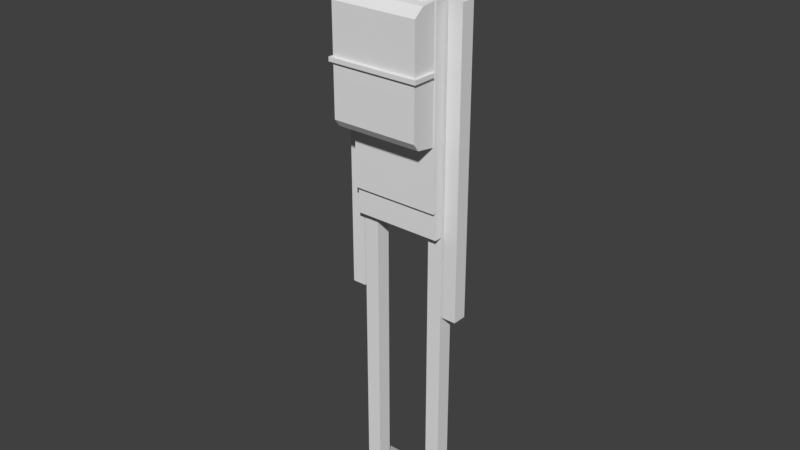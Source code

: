 # Source: character_block.blend  (saved by Blender 2.78.0; exported with 4.5.12 LTS)
import bpy
from mathutils import Matrix  # noqa: F401  (used for matrix-valued properties, if any)

bpy.ops.wm.read_factory_settings(use_empty=True)
scene = bpy.context.scene
scene.name = 'Scene'

# ---- collections
col_collection_1 = bpy.data.collections.new('Collection 1'); scene.collection.children.link(col_collection_1)

# ---- world
world_world = bpy.data.worlds.new('World'); scene.world = world_world
world_world.color = (0.05088, 0.05088, 0.05088)
world_world.use_sun_shadow = False
world_world.sun_shadow_jitter_overblur = 0.0
world_world.cycles.sampling_method = 'MANUAL'

# ---- meshes
me_cube_001 = bpy.data.meshes.new('Cube.001')
me_cube_001.from_pydata([(-0.1393, 0.06981, 1.946), (-0.1393, 0.06981, 1.934), (-0.1673, -0.04757, 1.132), (0.0, -0.07467, 1.233), (-0.03388, 0.02204, 1.986), (-0.03388, 0.02204, 1.919), (-0.03388, -0.02204, 1.986), (-0.03388, -0.02204, 1.919), (0.0, -0.07467, 1.939), (-0.1673, -0.07467, 1.939), (-0.1673, -0.07467, 1.233), (0.0, 0.06112, 1.233), (-0.09661, 0.0787, 2.255), (-0.09661, 0.0787, 1.976), (-0.09661, -0.0787, 2.255), (-0.09661, -0.0787, 1.976), (-0.1673, -0.06112, 1.132), (-0.1673, -0.06112, 1.939), (-0.1393, -0.1142, 1.927), (-0.1673, 0.06112, 1.939), (0.0, -0.06112, 1.233), (-0.1673, 0.06112, 1.233), (-0.1673, -0.06112, 1.233), (0.0, -0.01529, 1.976), (-0.168, -0.02841, 0.0036), (-0.168, -0.02841, 1.135), (-0.168, 0.02841, 0.0036), (-0.168, 0.02841, 1.135), (-0.1112, -0.02841, 0.0036), (-0.1112, -0.02841, 1.135), (-0.1112, 0.02841, 0.0036), (-0.1112, 0.02841, 1.135), (-0.1651, -0.1725, 1.904), (0.0, -0.01529, 2.255), (-0.1651, -0.08056, 1.904), (-0.09661, -0.01529, 2.185), (-0.1651, -0.1725, 1.509), (-0.1651, -0.08056, 1.509), (-0.09661, -0.01529, 1.976), (-0.09661, -0.01529, 2.255), (0.0, -0.0787, 2.185), (0.0, 0.0787, 2.185), (-0.09661, 0.0787, 2.185), (-0.09661, -0.0787, 2.185), (-0.1651, -0.08056, 1.94), (-0.1651, -0.08056, 1.47), (-0.1651, -0.1351, 1.934), (-0.1651, -0.153, 1.482), (-0.1753, 0.02696, 1.935), (-0.1753, 0.02696, 0.8227), (-0.1753, -0.02696, 1.935), (-0.1753, -0.02696, 0.8227), (-0.2293, 0.02696, 1.935), (-0.2293, 0.02696, 0.8227), (-0.2293, -0.02696, 1.935), (-0.2293, -0.02696, 0.8227), (-0.1212, -0.1142, 1.927), (0.0, 0.06112, 1.939), (0.0, -0.06112, 1.132), (0.0, -0.06112, 1.939), (0.0, -0.0787, 1.976), (0.0, 0.0787, 2.255), (0.0, -0.0787, 2.255), (0.0, 0.0787, 1.976), (0.0, -0.02204, 1.986), (0.0, -0.02204, 1.919), (0.0, 0.02204, 1.919), (0.0, 0.02204, 1.986), (-0.168, -0.02841, 0.5692), (-0.168, 0.02841, 0.5692), (-0.1112, 0.02841, 0.5692), (-0.1112, -0.02841, 0.5692), (-0.1753, 0.02696, 1.427), (-0.1753, -0.02696, 1.427), (-0.2293, -0.02696, 1.427), (-0.2293, 0.02696, 1.427), (0.0, -0.08056, 1.904), (0.0, -0.1725, 1.904), (0.0, -0.08056, 1.509), (0.0, -0.1725, 1.509), (0.0, -0.08056, 1.47), (0.0, -0.1351, 1.934), (0.0, -0.153, 1.482), (0.0, -0.08056, 1.94), (-0.1393, -0.1142, 1.934), (-0.1673, 0.0457, 1.233), (-0.1673, 0.0457, 1.132), (0.0, 0.0457, 1.132), (0.0, 0.0457, 1.233), (-0.1212, -0.1142, 1.934), (-0.1212, 0.06981, 1.934), (-0.1212, 0.06981, 1.946), (-0.1393, -0.0855, 1.934), (-0.1393, -0.0855, 1.946), (-0.1212, -0.0855, 1.934), (-0.1212, -0.0855, 1.946), (-0.1393, 0.06197, 1.946), (-0.1212, 0.06197, 1.934), (-0.1393, 0.06197, 1.934), (-0.1212, 0.06197, 1.946), (-0.1212, 0.06981, 1.852), (-0.1393, 0.06981, 1.852), (-0.1212, 0.06197, 1.852), (-0.1393, 0.06197, 1.852), (0.0, -0.07467, 1.755), (-0.1673, -0.06112, 1.755), (0.0, -0.06112, 1.755), (-0.1673, -0.07467, 1.755), (-0.1673, 0.06112, 1.755), (0.0, 0.06112, 1.755), (0.0, -0.07467, 1.734), (0.0, -0.06112, 1.734), (-0.1673, 0.06112, 1.734), (0.0, 0.06112, 1.734), (-0.1673, -0.06112, 1.734), (-0.1673, -0.07467, 1.734), (0.0, -0.07467, 1.711), (0.0, -0.06112, 1.711), (-0.1673, 0.06112, 1.711), (0.0, 0.06112, 1.711), (-0.1673, -0.06112, 1.711), (-0.1673, -0.07467, 1.711), (0.0, -0.07467, 1.687), (0.0, -0.06112, 1.687), (-0.1673, 0.06112, 1.687), (0.0, 0.06112, 1.687), (-0.1673, -0.06112, 1.687), (-0.1673, -0.07467, 1.687), (0.0, -0.07467, 1.669), (0.0, -0.06112, 1.669), (-0.1673, 0.06112, 1.669), (0.0, 0.06112, 1.669), (-0.1673, -0.06112, 1.669), (-0.1673, -0.07467, 1.669), (0.0, -0.07467, 1.651), (0.0, -0.06112, 1.651), (-0.1673, 0.06112, 1.651), (0.0, 0.06112, 1.651), (-0.1673, -0.06112, 1.651), (-0.1673, -0.07467, 1.651), (-0.1753, 0.02696, 0.9209), (-0.1753, -0.02696, 0.9209), (-0.2293, -0.02696, 0.9209), (-0.2293, 0.02696, 0.9209), (-0.168, 0.02841, 0.05631), (-0.1112, 0.02841, 0.05631), (-0.1112, -0.02841, 0.05631), (-0.168, -0.02841, 0.05631), (-0.168, 0.09862, 0.02684), (-0.168, 0.09862, 0.0036), (-0.1112, 0.09862, 0.0036), (-0.1112, 0.09862, 0.02684), (-0.1753, -0.02696, 1.436), (-0.2293, -0.02696, 1.436), (-0.2293, 0.02696, 1.436), (-0.1753, 0.02696, 1.436), (-0.1753, -0.02696, 0.9297), (-0.2293, -0.02696, 0.9297), (-0.2293, 0.02696, 0.9297), (-0.1753, 0.02696, 0.9297), (-0.168, -0.02841, 0.5754), (-0.168, 0.02841, 0.5754), (-0.1112, 0.02841, 0.5754), (-0.1112, -0.02841, 0.5754), (-0.168, -0.02841, 0.06443), (-0.168, 0.02841, 0.06443), (-0.1112, 0.02841, 0.06443), (-0.1112, -0.02841, 0.06443), (-0.1651, -0.1725, 1.722), (-0.1651, -0.08056, 1.722), (0.0, -0.1725, 1.722), (0.0, -0.08056, 1.722), (-0.1651, -0.08056, 1.706), (0.0, -0.1725, 1.706), (0.0, -0.08056, 1.706), (-0.1651, -0.1725, 1.706), (-0.1754, -0.1828, 1.706), (-0.1754, -0.1828, 1.722), (0.0, -0.1828, 1.722), (-0.1754, -0.09083, 1.722), (-0.1754, -0.09083, 1.706), (0.0, -0.1828, 1.706), (-0.09661, 0.0787, 2.02), (-0.09661, -0.01529, 2.02), (-0.09661, -0.0787, 2.02), (0.0, 0.0787, 2.02), (0.0, -0.0787, 2.02)], [(43, 14), (182, 13), (61, 33), (184, 43), (62, 40), (33, 62), (42, 182), (35, 183), (40, 186)], [(85, 86, 16, 22), (65, 64, 6, 7), (67, 4, 6, 64), (7, 6, 4, 5), (106, 59, 8, 104), (35, 39, 12, 42), (62, 61, 12, 14), (105, 17, 19, 108), (59, 17, 9, 8), (138, 22, 10, 139), (57, 19, 17, 59), (160, 25, 27, 161), (161, 27, 31, 162), (162, 31, 29, 163), (163, 29, 25, 160), (26, 30, 28, 24), (31, 27, 25, 29), (168, 32, 34, 169), (82, 79, 36, 47), (47, 36, 37, 45), (170, 77, 32, 168), (35, 42, 13, 38), (13, 63, 23, 38), (77, 81, 46, 32), (32, 46, 44, 34), (83, 44, 46, 81), (140, 141, 51, 49), (141, 142, 55, 51), (142, 143, 53, 55), (143, 140, 49, 53), (50, 48, 52, 54), (55, 53, 49, 51), (87, 58, 16, 86), (104, 8, 9, 107), (108, 19, 57, 109), (42, 12, 61, 41), (22, 20, 3, 10), (38, 23, 60, 15), (5, 66, 65, 7), (5, 4, 67, 66), (167, 71, 68, 164), (166, 70, 71, 167), (165, 69, 70, 166), (164, 68, 69, 165), (154, 155, 72, 75), (153, 154, 75, 74), (152, 153, 74, 73), (155, 152, 73, 72), (94, 95, 89, 56), (34, 44, 83, 76), (45, 80, 82, 47), (39, 183, 184, 14), (45, 37, 78, 80), (169, 34, 76, 171), (20, 22, 16, 58), (86, 85, 88, 87), (21, 11, 88, 85), (0, 91, 100, 101), (98, 96, 0, 1), (56, 89, 84, 18), (92, 94, 56, 18), (95, 93, 84, 89), (91, 0, 93, 95), (98, 97, 94, 92), (18, 84, 93, 92), (97, 99, 95, 94), (90, 91, 99, 97), (185, 63, 41), (92, 93, 96, 98), (101, 100, 102, 103), (98, 1, 101, 103), (90, 97, 102, 100), (97, 98, 103, 102), (112, 108, 109, 113), (110, 104, 107, 115), (17, 105, 107, 9), (114, 105, 108, 112), (111, 106, 104, 110), (117, 111, 110, 116), (120, 114, 112, 118), (116, 110, 115, 121), (118, 112, 113, 119), (105, 114, 115, 107), (124, 118, 119, 125), (122, 116, 121, 127), (126, 120, 118, 124), (123, 117, 116, 122), (114, 120, 121, 115), (129, 123, 122, 128), (132, 126, 124, 130), (128, 122, 127, 133), (130, 124, 125, 131), (120, 126, 127, 121), (136, 130, 131, 137), (134, 128, 133, 139), (138, 132, 130, 136), (135, 129, 128, 134), (126, 132, 133, 127), (20, 135, 134, 3), (22, 138, 136, 21), (3, 134, 139, 10), (21, 136, 137, 11), (132, 138, 139, 133), (158, 159, 140, 143), (157, 158, 143, 142), (156, 157, 142, 141), (159, 156, 141, 140), (24, 147, 144, 26), (30, 26, 149, 150), (30, 145, 146, 28), (28, 146, 147, 24), (149, 148, 151, 150), (26, 144, 148, 149), (144, 145, 151, 148), (145, 30, 150, 151), (48, 50, 152, 155), (50, 54, 153, 152), (54, 52, 154, 153), (52, 48, 155, 154), (72, 73, 156, 159), (73, 74, 157, 156), (74, 75, 158, 157), (75, 72, 159, 158), (71, 163, 160, 68), (70, 162, 163, 71), (69, 161, 162, 70), (68, 160, 161, 69), (147, 164, 165, 144), (144, 165, 166, 145), (145, 166, 167, 146), (146, 167, 164, 147), (172, 169, 171, 174), (169, 172, 180, 179), (172, 175, 176, 180), (36, 175, 172, 37), (79, 173, 175, 36), (37, 172, 174, 78), (181, 178, 177, 176), (176, 177, 179, 180), (170, 168, 177, 178), (175, 173, 181, 176), (173, 170, 178, 181), (168, 169, 179, 177), (15, 184, 183, 38), (63, 13, 42, 41), (60, 186, 184, 15), (14, 184, 186, 62)])
_uv = me_cube_001.uv_layers.new(name='UVMap')
_uv.uv.foreach_set('vector', [0.8523, 0.427, 0.8523, 0.4297, 0.8494, 0.4297, 0.8494, 0.427, 0.4601, 0.2522, 0.4601, 0.3026, 0.4428, 0.2786, 0.445, 0.2674, 0.791, 2.903, 0.8061, 2.888, 0.8142, 2.888, 0.8315, 2.912, 0.445, 0.2674, 0.4428, 0.2786, 0.4346, 0.2792, 0.4369, 0.268, 0.9008, 2.848, 0.9123, 2.928, 0.9064, 2.929, 0.8949, 2.849, 0.008868, 0.9156, 0.008868, 0.8893, 0.0444, 0.8893, 0.0444, 0.9156, 0.08092, 0.8298, 0.08092, 0.8893, 0.0444, 0.8893, 0.0444, 0.8298, 0.3569, 0.614, 0.3569, 0.64, 0.3396, 0.64, 0.3396, 0.614, 0.3381, 0.7612, 0.3145, 0.7612, 0.3145, 0.7593, 0.3381, 0.7593, 0.3569, 0.5993, 0.3569, 0.5404, 0.3588, 0.5404, 0.3588, 0.5993, 0.3381, 0.7785, 0.3145, 0.7785, 0.3145, 0.7612, 0.3381, 0.7612, 0.847, 0.3901, 0.8364, 0.4006, 0.8354, 0.3996, 0.8459, 0.389, 0.8248, 0.389, 0.8354, 0.3996, 0.8343, 0.4006, 0.8238, 0.3901, 0.8238, 0.4112, 0.8343, 0.4006, 0.8354, 0.4017, 0.8248, 0.4123, 0.8459, 0.4123, 0.8354, 0.4017, 0.8364, 0.4006, 0.847, 0.4112, 0.03935, 0.2727, 0.03935, 0.2879, 0.02418, 0.2879, 0.02418, 0.2727, 0.3462, 2.472, 0.3639, 2.455, 0.3815, 2.472, 0.3639, 2.49, 0.1592, 0.452, 0.1744, 0.452, 0.1744, 0.4596, 0.1592, 0.4596, 0.1394, 0.363, 0.1394, 0.3658, 0.1257, 0.3658, 0.1257, 0.363, 0.1322, 0.3989, 0.1338, 0.4012, 0.1262, 0.4012, 0.1262, 0.398, 0.1531, 0.403, 0.1531, 0.4182, 0.1394, 0.4182, 0.1394, 0.403, 0.4851, 0.6226, 0.4485, 0.6226, 0.4485, 0.5412, 0.4851, 0.5412, 0.472, 2.92, 0.472, 2.963, 0.4307, 2.963, 0.4307, 2.92, 0.173, 0.4598, 0.173, 0.4637, 0.1592, 0.4637, 0.1592, 0.4598, 0.1744, 0.452, 0.1768, 0.4551, 0.1774, 0.4596, 0.1744, 0.4596, 0.1531, 0.4229, 0.1394, 0.4229, 0.1394, 0.4183, 0.1531, 0.4183, 0.456, 0.6465, 0.4322, 0.6465, 0.4322, 0.6033, 0.456, 0.6033, 0.461, 0.4482, 0.4373, 0.4482, 0.4373, 0.405, 0.461, 0.405, 0.459, 0.5001, 0.4353, 0.5001, 0.4353, 0.4569, 0.459, 0.4569, 0.4564, 0.5762, 0.4327, 0.5762, 0.4327, 0.5331, 0.4564, 0.5331, 0.3404, 0.4821, 0.3404, 0.4924, 0.3302, 0.4924, 0.3302, 0.4821, 0.4333, 0.697, 0.4333, 0.6733, 0.457, 0.6733, 0.457, 0.697, 0.8326, 0.4277, 0.8326, 0.4305, 0.8281, 0.4305, 0.8281, 0.4277, 0.3638, 0.6792, 0.3638, 0.7051, 0.3402, 0.7051, 0.3402, 0.6792, 0.34, 0.6792, 0.34, 0.7051, 0.3164, 0.7051, 0.3164, 0.6792, 0.0444, 0.9156, 0.0444, 0.8893, 0.08092, 0.8893, 0.08092, 0.9156, 0.3609, 0.5424, 0.3643, 0.5658, 0.3624, 0.5661, 0.359, 0.5427, 0.4307, 2.92, 0.4307, 2.963, 0.4028, 2.963, 0.4028, 2.92, 0.8084, 2.877, 0.791, 2.853, 0.8315, 2.861, 0.8165, 2.876, 0.4369, 0.268, 0.4346, 0.2792, 0.4196, 0.2944, 0.4196, 0.2439, 0.8556, 0.4219, 0.846, 0.4124, 0.8471, 0.4113, 0.8566, 0.4208, 0.8141, 0.4208, 0.8236, 0.4113, 0.8247, 0.4124, 0.8152, 0.4219, 0.8152, 0.3794, 0.8247, 0.3889, 0.8236, 0.39, 0.8141, 0.3805, 0.8566, 0.3805, 0.8471, 0.39, 0.846, 0.3889, 0.8556, 0.3794, 0.3598, 0.2955, 0.3496, 0.2955, 0.3496, 0.2939, 0.3598, 0.2939, 0.3704, 0.2955, 0.3602, 0.2955, 0.3602, 0.2939, 0.3704, 0.2939, 0.3493, 0.2955, 0.339, 0.2955, 0.339, 0.2939, 0.3493, 0.2939, 0.3387, 0.2955, 0.3285, 0.2955, 0.3285, 0.2939, 0.3387, 0.2939, 0.1462, 0.4433, 0.1462, 0.4443, 0.1438, 0.4434, 0.1438, 0.4428, 0.1257, 0.3208, 0.1257, 0.3179, 0.1394, 0.3179, 0.1394, 0.3208, 0.1257, 0.3569, 0.1394, 0.3569, 0.1394, 0.363, 0.1257, 0.363, 0.02043, 0.8298, 0.02043, 0.7413, 0.0444, 0.7413, 0.0444, 0.8298, 0.1257, 0.3569, 0.1257, 0.3537, 0.1394, 0.3537, 0.1394, 0.3569, 0.1257, 0.336, 0.1257, 0.3208, 0.1394, 0.3208, 0.1394, 0.336, 0.8659, 0.4096, 0.8653, 0.4052, 0.868, 0.4048, 0.8686, 0.4093, 0.8377, 0.4277, 0.8377, 0.425, 0.8422, 0.425, 0.8422, 0.4277, 0.3383, 0.7593, 0.3619, 0.7593, 0.3619, 0.7615, 0.3383, 0.7615, 0.1464, 0.464, 0.1464, 0.4625, 0.1541, 0.4625, 0.1541, 0.464, 0.1277, 0.4433, 0.1277, 0.4443, 0.127, 0.4443, 0.127, 0.4433, 0.4174, 2.859, 0.4174, 2.862, 0.4095, 2.862, 0.4095, 2.859, 0.3619, 2.972, 0.3619, 2.98, 0.3489, 2.98, 0.3489, 2.972, 0.1334, 0.4625, 0.1334, 0.464, 0.1309, 0.464, 0.1309, 0.4625, 0.1464, 0.4625, 0.1464, 0.464, 0.1334, 0.464, 0.1334, 0.4625, 0.4267, 2.972, 0.4267, 2.98, 0.3619, 2.98, 0.3619, 2.972, 0.1423, 0.4428, 0.1423, 0.4434, 0.1399, 0.4443, 0.1399, 0.4433, 0.1585, 0.4433, 0.1585, 0.4443, 0.1462, 0.4443, 0.1462, 0.4433, 0.1591, 0.4433, 0.1591, 0.4443, 0.1585, 0.4443, 0.1585, 0.4433, 0.8323, 2.9, 0.8327, 2.853, 0.8327, 2.948, 0.1399, 0.4433, 0.1399, 0.4443, 0.1277, 0.4443, 0.1277, 0.4433, 0.1713, 0.4259, 0.1713, 0.4339, 0.1678, 0.4339, 0.1678, 0.4259, 0.1277, 0.4433, 0.127, 0.4433, 0.127, 0.4366, 0.1277, 0.4366, 0.1591, 0.4433, 0.1585, 0.4433, 0.1585, 0.4366, 0.1591, 0.4366, 0.4267, 2.98, 0.4267, 2.972, 0.4625, 2.972, 0.4625, 2.98, 0.7564, 0.2077, 0.7564, 0.2121, 0.7223, 0.2121, 0.7223, 0.2077, 0.7603, 0.342, 0.7603, 0.3463, 0.7262, 0.3463, 0.7262, 0.342, 0.3569, 0.64, 0.3569, 0.614, 0.3588, 0.614, 0.3588, 0.64, 0.7813, 0.2077, 0.7813, 0.2121, 0.7564, 0.2121, 0.7564, 0.2077, 0.8994, 2.839, 0.9008, 2.848, 0.8949, 2.849, 0.8935, 2.84, 0.898, 2.829, 0.8994, 2.839, 0.8935, 2.84, 0.8921, 2.83, 0.3569, 0.6078, 0.3569, 0.611, 0.3396, 0.611, 0.3396, 0.6078, 0.3397, 0.7255, 0.3397, 0.7287, 0.3161, 0.7287, 0.3161, 0.7255, 0.3396, 0.6078, 0.3396, 0.611, 0.316, 0.611, 0.316, 0.6078, 0.7813, 0.2121, 0.7813, 0.2077, 0.784, 0.2077, 0.784, 0.2121, 0.7564, 0.1981, 0.7564, 0.2031, 0.7223, 0.2031, 0.7223, 0.1981, 0.7571, 0.2951, 0.7571, 0.3001, 0.723, 0.3001, 0.723, 0.2951, 0.7813, 0.1981, 0.7813, 0.2031, 0.7564, 0.2031, 0.7564, 0.1981, 0.8965, 2.818, 0.898, 2.829, 0.8921, 2.83, 0.8906, 2.819, 0.3569, 0.611, 0.3569, 0.6078, 0.3588, 0.6078, 0.3588, 0.611, 0.8954, 2.811, 0.8965, 2.818, 0.8906, 2.819, 0.8895, 2.811, 0.3569, 0.6018, 0.3569, 0.6044, 0.3396, 0.6044, 0.3396, 0.6018, 0.3869, 0.8644, 0.3869, 0.867, 0.3633, 0.867, 0.3633, 0.8644, 0.3396, 0.6018, 0.3396, 0.6044, 0.316, 0.6044, 0.316, 0.6018, 0.7813, 0.2031, 0.7813, 0.1981, 0.784, 0.1981, 0.784, 0.2031, 0.7564, 0.1908, 0.7564, 0.1944, 0.7223, 0.1944, 0.7223, 0.1908, 0.7586, 0.2654, 0.7586, 0.269, 0.7245, 0.269, 0.7245, 0.2654, 0.7813, 0.1908, 0.7813, 0.1944, 0.7564, 0.1944, 0.7564, 0.1908, 0.8942, 2.803, 0.8954, 2.811, 0.8895, 2.811, 0.8883, 2.804, 0.3569, 0.6044, 0.3569, 0.6018, 0.3588, 0.6018, 0.3588, 0.6044, 0.8681, 2.621, 0.8942, 2.803, 0.8883, 2.804, 0.8622, 2.622, 0.3569, 0.5404, 0.3569, 0.5993, 0.3396, 0.5993, 0.3396, 0.5404, 0.363, 0.8157, 0.363, 0.8746, 0.3394, 0.8746, 0.3394, 0.8157, 0.3392, 0.8157, 0.3392, 0.8746, 0.3156, 0.8746, 0.3156, 0.8157, 0.7813, 0.1944, 0.7813, 0.1908, 0.784, 0.1908, 0.784, 0.1944, 0.3601, 0.5018, 0.3498, 0.5018, 0.3498, 0.5001, 0.3601, 0.5001, 0.3417, 0.5496, 0.3314, 0.5496, 0.3314, 0.548, 0.3417, 0.548, 0.3606, 0.5572, 0.3504, 0.5572, 0.3504, 0.5555, 0.3606, 0.5555, 0.3421, 0.4443, 0.3319, 0.4443, 0.3319, 0.4426, 0.3421, 0.4426, 0.06599, 0.2406, 0.05192, 0.2406, 0.05192, 0.2255, 0.06599, 0.2255, 0.03935, 0.2879, 0.03935, 0.2727, 0.0581, 0.2727, 0.0581, 0.2879, 0.0426, 0.3416, 0.03715, 0.3545, 0.02316, 0.3487, 0.02861, 0.3357, 0.07989, 0.1736, 0.07989, 0.1877, 0.06472, 0.1877, 0.06472, 0.1736, 0.05136, 0.188, 0.04515, 0.188, 0.04516, 0.1728, 0.05137, 0.1728, 0.06599, 0.2255, 0.05192, 0.2255, 0.05979, 0.2067, 0.06599, 0.2067, 0.02482, 0.188, 0.02482, 0.1728, 0.04516, 0.1728, 0.04515, 0.188, 0.03715, 0.3545, 0.0426, 0.3416, 0.05989, 0.3488, 0.05749, 0.3545, 0.3387, 0.3904, 0.3285, 0.3904, 0.3285, 0.2955, 0.3387, 0.2955, 0.3493, 0.3904, 0.339, 0.3904, 0.339, 0.2955, 0.3493, 0.2955, 0.3704, 0.3904, 0.3602, 0.3904, 0.3602, 0.2955, 0.3704, 0.2955, 0.3598, 0.3904, 0.3496, 0.3904, 0.3496, 0.2955, 0.3598, 0.2955, 0.3387, 0.2939, 0.3285, 0.2939, 0.3285, 0.1992, 0.3387, 0.1992, 0.3493, 0.2939, 0.339, 0.2939, 0.339, 0.1992, 0.3493, 0.1992, 0.3704, 0.2939, 0.3602, 0.2939, 0.3602, 0.1992, 0.3704, 0.1992, 0.3598, 0.2939, 0.3496, 0.2939, 0.3496, 0.1992, 0.3598, 0.1992, 0.846, 0.4124, 0.8459, 0.4123, 0.847, 0.4112, 0.8471, 0.4113, 0.8236, 0.4113, 0.8238, 0.4112, 0.8248, 0.4123, 0.8247, 0.4124, 0.8247, 0.3889, 0.8248, 0.389, 0.8238, 0.3901, 0.8236, 0.39, 0.8471, 0.39, 0.847, 0.3901, 0.8459, 0.389, 0.846, 0.3889, 0.8568, 0.3803, 0.8566, 0.3805, 0.8556, 0.3794, 0.8557, 0.3792, 0.815, 0.3792, 0.8152, 0.3794, 0.8141, 0.3805, 0.814, 0.3803, 0.814, 0.421, 0.8141, 0.4208, 0.8152, 0.4219, 0.815, 0.422, 0.8557, 0.422, 0.8556, 0.4219, 0.8566, 0.4208, 0.8568, 0.421, 0.1257, 0.3374, 0.1257, 0.336, 0.1394, 0.336, 0.1394, 0.3374, 0.2542, 0.7018, 0.2542, 0.709, 0.2478, 0.709, 0.2478, 0.7018, 0.2278, 0.7633, 0.2355, 0.7633, 0.2363, 0.7641, 0.2287, 0.7641, 0.1338, 0.4012, 0.1338, 0.4175, 0.1262, 0.4175, 0.1262, 0.4012, 0.1394, 0.3658, 0.1394, 0.3821, 0.1257, 0.3821, 0.1257, 0.3658, 0.1257, 0.3537, 0.1257, 0.3374, 0.1394, 0.3374, 0.1394, 0.3537, 0.2411, 0.7288, 0.2425, 0.7288, 0.2425, 0.7433, 0.2411, 0.7433, 0.2466, 0.8129, 0.2466, 0.8116, 0.2542, 0.8116, 0.2542, 0.8129, 0.2425, 0.7279, 0.2562, 0.7279, 0.2571, 0.7288, 0.2425, 0.7288, 0.2274, 0.7279, 0.2411, 0.7279, 0.2411, 0.7288, 0.2265, 0.7288, 0.7948, 2.459, 0.8021, 2.459, 0.8021, 2.464, 0.7948, 2.464, 0.2616, 0.8116, 0.2692, 0.8116, 0.2684, 0.8125, 0.2607, 0.8125, 0.4394, 0.4958, 0.4394, 0.5131, 0.4147, 0.5131, 0.4147, 0.4958, 0.4108, 0.5412, 0.4485, 0.5412, 0.4485, 0.6226, 0.4108, 0.6226, 0.477, 0.4958, 0.477, 0.5131, 0.4394, 0.5131, 0.4394, 0.4958, 0.0444, 0.8298, 0.0444, 0.7413, 0.08092, 0.7413, 0.08092, 0.8298])
me_cube_001.use_remesh_preserve_volume = False
me_cube_001.use_remesh_preserve_attributes = False
me_cube_001.use_mirror_vertex_groups = False
me_cube_001.update()

# ---- objects
ob_cube = bpy.data.objects.new('Cube', me_cube_001)

# ---- transforms, parenting, visibility, modifiers, constraints
ob_cube.location = (0.0, 0.0, 0.0)
ob_cube.lineart.crease_threshold = 0.0
_m = ob_cube.modifiers.new('Mirror', 'MIRROR')
_m.use_clip = True

# ---- collection membership
col_collection_1.objects.link(ob_cube)

# ---- scene / render settings (as saved in the file)
scene.frame_start = 1; scene.frame_end = 250; scene.frame_set(1)
scene.render.engine = 'BLENDER_EEVEE_NEXT'
scene.render.resolution_percentage = 50
scene.render.dither_intensity = 0.0
scene.cycles.use_denoising = False
scene.cycles.samples = 128
scene.cycles.sampling_pattern = 'TABULATED_SOBOL'
scene.cycles.light_sampling_threshold = 0.0
scene.cycles.use_adaptive_sampling = False
scene.cycles.use_light_tree = False
scene.cycles.blur_glossy = 0.0
scene.cycles.sample_clamp_indirect = 0.0
scene.view_settings.view_transform = 'Standard'
bpy.context.view_layer.update()

# ---- added for rendering (the .blend has no active camera and no usable light): camera, sun
cam_auto = bpy.data.cameras.new('AutoCamera')
cam_auto.lens = 50.0
cam_auto.sensor_width = 36.0
cam_auto.clip_end = 1000.0
ob_auto_camera = bpy.data.objects.new('AutoCamera', cam_auto)
scene.collection.objects.link(ob_auto_camera)
ob_auto_camera.location = (2.14129, -2.61162, 2.84211)
ob_auto_camera.rotation_euler = (1.09748, -7.21219e-08, 0.694738)
scene.camera = ob_auto_camera
light_auto_sun = bpy.data.lights.new('AutoSun', 'SUN')
light_auto_sun.energy = 3.0
light_auto_sun.angle = 0.0523599
ob_auto_sun = bpy.data.objects.new('AutoSun', light_auto_sun)
scene.collection.objects.link(ob_auto_sun)
ob_auto_sun.rotation_euler = (0.872665, 0.174533, 0.523599)
bpy.context.view_layer.update()
